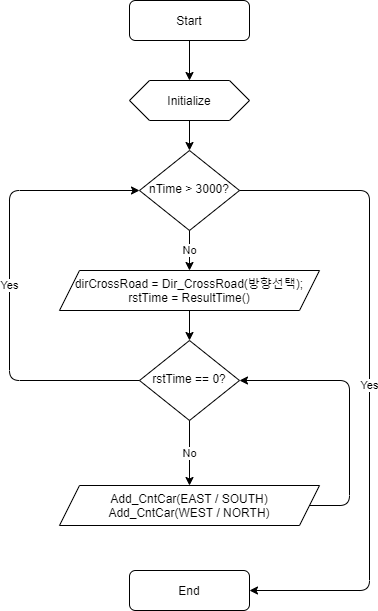

The diagram above was exported from draw.io. Its source (the exported page's mxGraphModel, read from the mxfile embedded in the PNG):
<mxGraphModel dx="1221" dy="644" grid="1" gridSize="10" guides="1" tooltips="1" connect="1" arrows="1" fold="1" page="1" pageScale="1" pageWidth="827" pageHeight="1169" math="0" shadow="0">
  <root>
    <mxCell id="WIyWlLk6GJQsqaUBKTNV-0" />
    <mxCell id="WIyWlLk6GJQsqaUBKTNV-1" parent="WIyWlLk6GJQsqaUBKTNV-0" />
    <mxCell id="WIyWlLk6GJQsqaUBKTNV-3" value="Start" style="rounded=1;whiteSpace=wrap;html=1;fontSize=12;glass=0;strokeWidth=1;shadow=0;" parent="WIyWlLk6GJQsqaUBKTNV-1" vertex="1">
      <mxGeometry x="160" y="60" width="120" height="40" as="geometry" />
    </mxCell>
    <mxCell id="WIyWlLk6GJQsqaUBKTNV-6" value="nTime &amp;gt; 3000?" style="rhombus;whiteSpace=wrap;html=1;shadow=0;fontFamily=Helvetica;fontSize=12;align=center;strokeWidth=1;spacing=6;spacingTop=-4;" parent="WIyWlLk6GJQsqaUBKTNV-1" vertex="1">
      <mxGeometry x="170" y="210" width="100" height="80" as="geometry" />
    </mxCell>
    <mxCell id="Dq_tx4gO8qrecUTYC6IP-1" value="End" style="rounded=1;whiteSpace=wrap;html=1;fontSize=12;glass=0;strokeWidth=1;shadow=0;" vertex="1" parent="WIyWlLk6GJQsqaUBKTNV-1">
      <mxGeometry x="160" y="630" width="120" height="40" as="geometry" />
    </mxCell>
    <mxCell id="Dq_tx4gO8qrecUTYC6IP-2" value="Yes" style="endArrow=classic;html=1;exitX=1;exitY=0.5;exitDx=0;exitDy=0;entryX=1;entryY=0.5;entryDx=0;entryDy=0;" edge="1" parent="WIyWlLk6GJQsqaUBKTNV-1" source="WIyWlLk6GJQsqaUBKTNV-6" target="Dq_tx4gO8qrecUTYC6IP-1">
      <mxGeometry width="50" height="50" relative="1" as="geometry">
        <mxPoint x="390" y="360" as="sourcePoint" />
        <mxPoint x="280" y="565" as="targetPoint" />
        <Array as="points">
          <mxPoint x="400" y="250" />
          <mxPoint x="400" y="650" />
        </Array>
      </mxGeometry>
    </mxCell>
    <mxCell id="Dq_tx4gO8qrecUTYC6IP-3" value="Initialize" style="shape=hexagon;perimeter=hexagonPerimeter2;whiteSpace=wrap;html=1;fixedSize=1;" vertex="1" parent="WIyWlLk6GJQsqaUBKTNV-1">
      <mxGeometry x="160" y="140" width="120" height="40" as="geometry" />
    </mxCell>
    <mxCell id="Dq_tx4gO8qrecUTYC6IP-7" value="dirCrossRoad = Dir_CrossRoad(방향선택);&lt;br&gt;rstTime = ResultTime()" style="shape=parallelogram;perimeter=parallelogramPerimeter;whiteSpace=wrap;html=1;fixedSize=1;" vertex="1" parent="WIyWlLk6GJQsqaUBKTNV-1">
      <mxGeometry x="90" y="330" width="260" height="40" as="geometry" />
    </mxCell>
    <mxCell id="Dq_tx4gO8qrecUTYC6IP-9" value="rstTime == 0?" style="rhombus;whiteSpace=wrap;html=1;shadow=0;fontFamily=Helvetica;fontSize=12;align=center;strokeWidth=1;spacing=6;spacingTop=-4;" vertex="1" parent="WIyWlLk6GJQsqaUBKTNV-1">
      <mxGeometry x="170" y="400" width="100" height="80" as="geometry" />
    </mxCell>
    <mxCell id="Dq_tx4gO8qrecUTYC6IP-11" value="" style="endArrow=classic;html=1;exitX=0.5;exitY=1;exitDx=0;exitDy=0;entryX=0.5;entryY=0;entryDx=0;entryDy=0;" edge="1" parent="WIyWlLk6GJQsqaUBKTNV-1" source="Dq_tx4gO8qrecUTYC6IP-7" target="Dq_tx4gO8qrecUTYC6IP-9">
      <mxGeometry width="50" height="50" relative="1" as="geometry">
        <mxPoint x="390" y="460" as="sourcePoint" />
        <mxPoint x="440" y="410" as="targetPoint" />
      </mxGeometry>
    </mxCell>
    <mxCell id="Dq_tx4gO8qrecUTYC6IP-12" value="Yes" style="endArrow=classic;html=1;exitX=0;exitY=0.5;exitDx=0;exitDy=0;entryX=0;entryY=0.5;entryDx=0;entryDy=0;" edge="1" parent="WIyWlLk6GJQsqaUBKTNV-1" source="Dq_tx4gO8qrecUTYC6IP-9" target="WIyWlLk6GJQsqaUBKTNV-6">
      <mxGeometry width="50" height="50" relative="1" as="geometry">
        <mxPoint x="390" y="460" as="sourcePoint" />
        <mxPoint x="440" y="410" as="targetPoint" />
        <Array as="points">
          <mxPoint x="40" y="440" />
          <mxPoint x="40" y="250" />
        </Array>
      </mxGeometry>
    </mxCell>
    <mxCell id="Dq_tx4gO8qrecUTYC6IP-14" value="" style="endArrow=classic;html=1;exitX=0.5;exitY=1;exitDx=0;exitDy=0;" edge="1" parent="WIyWlLk6GJQsqaUBKTNV-1" source="Dq_tx4gO8qrecUTYC6IP-3" target="WIyWlLk6GJQsqaUBKTNV-6">
      <mxGeometry width="50" height="50" relative="1" as="geometry">
        <mxPoint x="390" y="440" as="sourcePoint" />
        <mxPoint x="440" y="390" as="targetPoint" />
      </mxGeometry>
    </mxCell>
    <mxCell id="Dq_tx4gO8qrecUTYC6IP-15" value="No" style="endArrow=classic;html=1;exitX=0.5;exitY=1;exitDx=0;exitDy=0;" edge="1" parent="WIyWlLk6GJQsqaUBKTNV-1" source="WIyWlLk6GJQsqaUBKTNV-6" target="Dq_tx4gO8qrecUTYC6IP-7">
      <mxGeometry width="50" height="50" relative="1" as="geometry">
        <mxPoint x="390" y="440" as="sourcePoint" />
        <mxPoint x="440" y="390" as="targetPoint" />
      </mxGeometry>
    </mxCell>
    <mxCell id="Dq_tx4gO8qrecUTYC6IP-16" value="Add_CntCar(EAST / SOUTH)&lt;br&gt;Add_CntCar(WEST / NORTH)" style="shape=parallelogram;perimeter=parallelogramPerimeter;whiteSpace=wrap;html=1;fixedSize=1;" vertex="1" parent="WIyWlLk6GJQsqaUBKTNV-1">
      <mxGeometry x="90" y="545" width="260" height="40" as="geometry" />
    </mxCell>
    <mxCell id="Dq_tx4gO8qrecUTYC6IP-17" value="No" style="endArrow=classic;html=1;exitX=0.5;exitY=1;exitDx=0;exitDy=0;entryX=0.5;entryY=0;entryDx=0;entryDy=0;" edge="1" parent="WIyWlLk6GJQsqaUBKTNV-1" source="Dq_tx4gO8qrecUTYC6IP-9" target="Dq_tx4gO8qrecUTYC6IP-16">
      <mxGeometry width="50" height="50" relative="1" as="geometry">
        <mxPoint x="390" y="440" as="sourcePoint" />
        <mxPoint x="440" y="390" as="targetPoint" />
      </mxGeometry>
    </mxCell>
    <mxCell id="Dq_tx4gO8qrecUTYC6IP-18" value="" style="endArrow=classic;html=1;exitX=1;exitY=0.5;exitDx=0;exitDy=0;entryX=1;entryY=0.5;entryDx=0;entryDy=0;" edge="1" parent="WIyWlLk6GJQsqaUBKTNV-1" source="Dq_tx4gO8qrecUTYC6IP-16" target="Dq_tx4gO8qrecUTYC6IP-9">
      <mxGeometry width="50" height="50" relative="1" as="geometry">
        <mxPoint x="390" y="430" as="sourcePoint" />
        <mxPoint x="170" y="440" as="targetPoint" />
        <Array as="points">
          <mxPoint x="380" y="565" />
          <mxPoint x="380" y="440" />
        </Array>
      </mxGeometry>
    </mxCell>
    <mxCell id="Dq_tx4gO8qrecUTYC6IP-19" value="" style="endArrow=classic;html=1;exitX=0.5;exitY=1;exitDx=0;exitDy=0;" edge="1" parent="WIyWlLk6GJQsqaUBKTNV-1" source="WIyWlLk6GJQsqaUBKTNV-3">
      <mxGeometry width="50" height="50" relative="1" as="geometry">
        <mxPoint x="390" y="240" as="sourcePoint" />
        <mxPoint x="220" y="140" as="targetPoint" />
      </mxGeometry>
    </mxCell>
  </root>
</mxGraphModel>